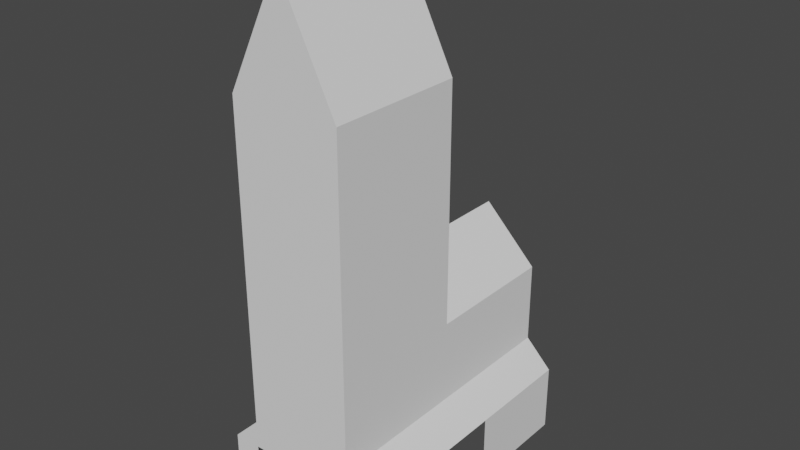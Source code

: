 # Source: Church.blend  (saved by Blender 3.2.14; exported with 4.5.12 LTS)
import bpy
from mathutils import Matrix  # noqa: F401  (used for matrix-valued properties, if any)

bpy.ops.wm.read_factory_settings(use_empty=True)
scene = bpy.context.scene
scene.name = 'Scene'

# ---- collections
col_collection = bpy.data.collections.new('Collection'); scene.collection.children.link(col_collection)

# ---- world
world_world = bpy.data.worlds.new('World'); scene.world = world_world
world_world.use_nodes = True; world_world.node_tree.nodes.clear()
_N = world_world.node_tree.nodes; _L = world_world.node_tree.links
n0 = _N.new('ShaderNodeOutputWorld'); n0.name = 'World Output'; n0.location = (300, 300)
n1 = _N.new('ShaderNodeBackground'); n1.name = 'Background'; n1.location = (10, 300)
n1.inputs[0].default_value = (0.05088, 0.05088, 0.05088, 1.0)
_L.new(n1.outputs[0], n0.inputs[0])
n0.is_active_output = True
world_world.color = (0.05088, 0.05088, 0.05088)
world_world.use_sun_shadow = False
world_world.sun_shadow_jitter_overblur = 0.0

# ---- meshes
me_cube_001 = bpy.data.meshes.new('Cube.001')
me_cube_001.from_pydata([(4.0, -10.0, -1.0), (4.0, 10.0, -1.0), (-4.0, -10.0, -1.0), (-4.0, 10.0, -1.0), (6.0, 10.0, -1.0), (6.0, -10.0, -1.0), (6.0, 10.0, 4.0), (6.0, -10.0, 4.0), (-6.0, 10.0, 4.0), (-6.0, 10.0, -1.0), (-6.0, -10.0, -1.0), (-6.0, -10.0, 4.0), (-4.0, -10.0, 4.0), (4.0, -10.0, 4.0), (4.0, 10.0, 4.0), (-4.0, 10.0, 4.0), (6.0, 2.0, -1.0), (6.0, -4.0, -1.0), (6.0, -4.0, 4.0), (6.0, 2.0, 4.0), (-6.0, -4.0, -1.0), (-6.0, 2.0, -1.0), (-6.0, 2.0, 4.0), (-6.0, -4.0, 4.0)], [(0, 2), (3, 1), (18, 19), (22, 23)], [(20, 10, 11, 23), (4, 1, 14, 6), (9, 8, 15, 3), (7, 13, 0, 5), (11, 10, 2, 12), (16, 4, 6, 19), (5, 17, 18, 7), (9, 21, 22, 8)])
_uv = me_cube_001.uv_layers.new(name='UVMap')
_uv.uv.foreach_set('vector', [0.4119, 0.5789, 0.5269, 0.5789, 0.5269, 0.6651, 0.4119, 0.6651, 0.431, 0.5771, 0.4655, 0.5771, 0.4655, 0.6633, 0.431, 0.6633, 0.5345, 0.5771, 0.5345, 0.6633, 0.5, 0.6633, 0.5, 0.5771, 0.569, 0.6633, 0.5345, 0.6633, 0.5345, 0.5771, 0.569, 0.5771, 0.4655, 0.6633, 0.4655, 0.5771, 0.5, 0.5771, 0.5, 0.6633, 0.3075, 0.7064, 0.4224, 0.7064, 0.4224, 0.7926, 0.3075, 0.7926, 0.07759, 0.7064, 0.1925, 0.7064, 0.1925, 0.7926, 0.07759, 0.7926, 0.1821, 0.5789, 0.297, 0.5789, 0.297, 0.6651, 0.1821, 0.6651])
me_cube_001.update()
me_cube_002 = bpy.data.meshes.new('Cube.002')
me_cube_002.from_pydata([(4.0, -10.0, 12.0), (4.0, 10.0, 12.0), (-4.0, -10.0, 12.0), (-4.0, 10.0, 12.0), (-4.0, -10.0, 29.0), (0.0, 10.0, 16.0), (4.0, -10.0, 29.0), (0.0, 10.0, 16.0), (4.0, -10.0, 6.0), (4.0, 10.0, 6.0), (-4.0, 10.0, 6.0), (-4.0, -10.0, 6.0), (6.0, 10.0, 4.0), (6.0, -10.0, 4.0), (-6.0, 10.0, 4.0), (-6.0, -10.0, 4.0), (4.0, 0.0, 12.0), (-4.0, 0.0, 12.0), (0.0, 0.0, 16.0), (0.0, 0.0, 16.0), (-4.0, 0.0, 6.0), (4.0, 0.0, 6.0), (6.0, 0.0, 4.0), (-6.0, 0.0, 4.0), (4.0, 0.0, 29.0), (-4.0, 0.0, 29.0), (0.0, -10.0, 37.0), (0.0, 0.0, 37.0), (0.0, -10.0, 37.0), (0.0, 0.0, 37.0), (-4.0, -10.0, 4.0), (4.0, -10.0, 4.0), (-1.333, -10.0, 6.0), (1.333, -10.0, 6.0), (-1.333, -10.0, 4.0), (1.333, -10.0, 4.0), (4.0, 10.0, 4.0), (-4.0, 10.0, 4.0), (1.333, 10.0, 6.0), (-1.333, 10.0, 6.0), (1.333, 10.0, 4.0), (-1.333, 10.0, 4.0)], [], [(21, 9, 1, 16), (9, 38, 39, 10, 3, 1), (20, 11, 2, 17), (11, 32, 33, 8, 0, 2), (2, 4, 25, 17), (17, 19, 7, 3), (0, 6, 4, 2), (3, 7, 5, 1), (35, 31, 8, 33), (12, 36, 9), (41, 37, 10, 39), (21, 22, 12, 9), (14, 10, 37), (20, 23, 15, 11), (10, 14, 23, 20), (8, 13, 22, 21), (16, 24, 6, 0), (1, 5, 18, 16), (10, 20, 17, 3), (8, 21, 16, 0), (24, 16, 17, 25), (24, 27, 26, 6), (4, 28, 29, 25), (25, 29, 27, 24), (4, 6, 26, 28), (17, 3, 1, 16), (30, 34, 32, 11), (34, 35, 33, 32), (36, 40, 38, 9), (40, 41, 39, 38), (31, 13, 8), (30, 11, 15)])
_uv = me_cube_002.uv_layers.new(name='UVMap')
_uv.uv.foreach_set('vector', [0.1724, 0.03819, 0.3448, 0.03819, 0.3448, 0.141, 0.1724, 0.141, 0.1724, 0.6115, 0.1724, 0.6575, 0.1724, 0.7035, 0.1724, 0.7495, 0.06897, 0.7495, 0.06897, 0.6115, 0.5172, 0.5389, 0.3448, 0.5389, 0.3448, 0.4361, 0.5172, 0.4361, 0.8621, 0.5345, 0.8161, 0.5345, 0.7701, 0.5345, 0.7241, 0.5345, 0.7241, 0.431, 0.8621, 0.431, 0.3448, 0.4361, 0.3448, 0.1449, 0.5172, 0.1449, 0.5172, 0.4361, 0.5172, 0.4361, 0.5172, 0.3597, 0.6897, 0.3597, 0.6897, 0.4361, 0.7241, 0.431, 0.7241, 0.1379, 0.8621, 0.1379, 0.8621, 0.431, 0.06897, 0.7495, 0.0, 0.6805, 0.0, 0.6805, 0.06897, 0.6115, 0.7701, 0.569, 0.7241, 0.569, 0.7241, 0.5345, 0.7701, 0.5345, 0.2069, 0.5771, 0.2069, 0.6115, 0.1724, 0.6115, 0.2069, 0.7035, 0.2069, 0.7495, 0.1724, 0.7495, 0.1724, 0.7035, 0.1724, 0.03819, 0.1724, 0.0, 0.3448, 0.0, 0.3448, 0.03819, 0.2069, 0.7839, 0.1724, 0.7495, 0.2069, 0.7495, 0.5172, 0.5389, 0.5172, 0.5771, 0.3448, 0.5771, 0.3448, 0.5389, 0.6897, 0.5389, 0.6897, 0.5771, 0.5172, 0.5771, 0.5172, 0.5389, 0.0, 0.03819, 0.0, 0.0, 0.1724, 0.0, 0.1724, 0.03819, 0.1724, 0.141, 0.1724, 0.4322, 0.0, 0.4322, 0.0, 0.141, 0.3448, 0.141, 0.3448, 0.2173, 0.1724, 0.2173, 0.1724, 0.141, 0.6897, 0.5389, 0.5172, 0.5389, 0.5172, 0.4361, 0.6897, 0.4361, 0.0, 0.03819, 0.1724, 0.03819, 0.1724, 0.141, 0.0, 0.141, 0.8276, 0.7069, 0.8276, 1.0, 0.6897, 1.0, 0.6897, 0.7069, 0.1724, 0.4322, 0.1724, 0.5771, 0.0, 0.5771, 0.0, 0.4322, 0.3448, 0.1449, 0.3448, 0.0, 0.5172, 0.0, 0.5172, 0.1449, 0.6897, 0.7069, 0.7586, 0.569, 0.7586, 0.569, 0.8276, 0.7069, 0.8621, 0.1379, 0.7241, 0.1379, 0.7931, 0.0, 0.7931, 0.0, 0.2931, 0.7495, 0.2931, 0.5771, 0.431, 0.5771, 0.431, 0.7495, 0.8621, 0.569, 0.8161, 0.569, 0.8161, 0.5345, 0.8621, 0.5345, 0.8161, 0.569, 0.7701, 0.569, 0.7701, 0.5345, 0.8161, 0.5345, 0.2069, 0.6115, 0.2069, 0.6575, 0.1724, 0.6575, 0.1724, 0.6115, 0.2069, 0.6575, 0.2069, 0.7035, 0.1724, 0.7035, 0.1724, 0.6575, 0.7241, 0.569, 0.6897, 0.569, 0.7241, 0.5345, 0.8621, 0.569, 0.8621, 0.5345, 0.8966, 0.569])
me_cube_002.update()

# ---- objects
ob_church_bottom = bpy.data.objects.new('Church bottom', me_cube_001)
ob_church_top = bpy.data.objects.new('Church top', me_cube_002)

# ---- transforms, parenting, visibility, modifiers, constraints
ob_church_bottom.location = (0.0, 0.0, 1.0)
ob_church_top.location = (0.0, 0.0, 1.0)

# ---- collection membership
col_collection.objects.link(ob_church_bottom)
col_collection.objects.link(ob_church_top)

# ---- scene / render settings (as saved in the file)
scene.frame_start = 1; scene.frame_end = 250; scene.frame_set(1)
scene.render.engine = 'BLENDER_EEVEE_NEXT'
scene.cycles.sampling_pattern = 'TABULATED_SOBOL'
scene.cycles.use_light_tree = False
scene.view_settings.view_transform = 'Filmic'
bpy.context.view_layer.update()

# ---- added for rendering (the .blend has no active camera and no usable light): camera, sun
cam_auto = bpy.data.cameras.new('AutoCamera')
cam_auto.lens = 50.0
cam_auto.sensor_width = 36.0
cam_auto.clip_end = 1000.0
ob_auto_camera = bpy.data.objects.new('AutoCamera', cam_auto)
scene.collection.objects.link(ob_auto_camera)
ob_auto_camera.location = (41.253, -49.5036, 52.0024)
ob_auto_camera.rotation_euler = (1.09748, -7.21219e-08, 0.694738)
scene.camera = ob_auto_camera
light_auto_sun = bpy.data.lights.new('AutoSun', 'SUN')
light_auto_sun.energy = 3.0
light_auto_sun.angle = 0.0523599
ob_auto_sun = bpy.data.objects.new('AutoSun', light_auto_sun)
scene.collection.objects.link(ob_auto_sun)
ob_auto_sun.rotation_euler = (0.872665, 0.174533, 0.523599)
bpy.context.view_layer.update()
